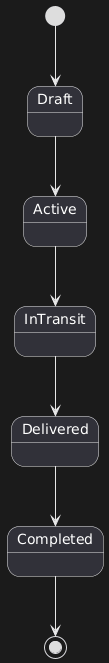

The diagram above was rendered by PlantUML. Its source (embedded in the PNG):
@startuml
[*] --> Draft
Draft --> Active
Active --> InTransit
InTransit --> Delivered
Delivered --> Completed
Completed --> [*]
@enduml